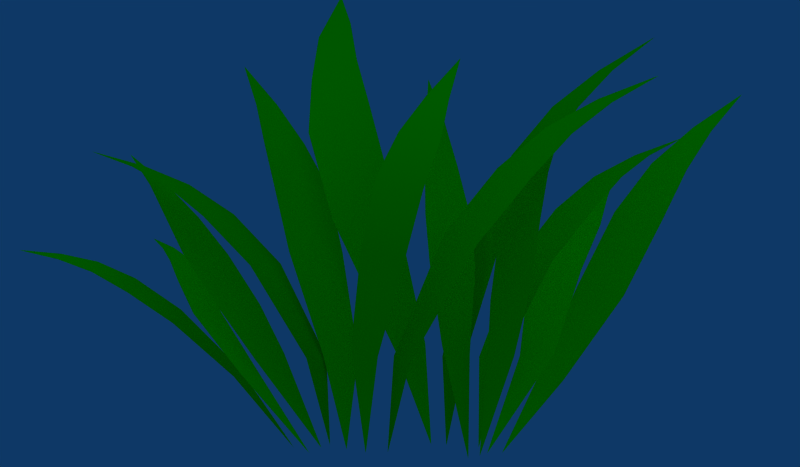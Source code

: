 # Source: grass.blend  (saved by Blender 2.49.2; exported with 4.5.12 LTS)
import bpy
from mathutils import Matrix  # noqa: F401  (used for matrix-valued properties, if any)

bpy.ops.wm.read_factory_settings(use_empty=True)
scene = bpy.context.scene
scene.name = 'Scene'

# ---- collections
col_collection_1 = bpy.data.collections.new('Collection 1'); scene.collection.children.link(col_collection_1)
col_collection_1.hide_render = True
col_collection_1.hide_viewport = True
col_collection_2 = bpy.data.collections.new('Collection 2'); scene.collection.children.link(col_collection_2)
col_collection_3 = bpy.data.collections.new('Collection 3'); scene.collection.children.link(col_collection_3)
col_collection_3.hide_render = True
col_collection_3.hide_viewport = True
col_collection_4 = bpy.data.collections.new('Collection 4'); scene.collection.children.link(col_collection_4)
col_collection_4.hide_render = True
col_collection_4.hide_viewport = True
col_collection_5 = bpy.data.collections.new('Collection 5'); scene.collection.children.link(col_collection_5)
col_collection_5.hide_render = True
col_collection_5.hide_viewport = True
col_collection_11 = bpy.data.collections.new('Collection 11'); scene.collection.children.link(col_collection_11)
col_collection_11.hide_render = True
col_collection_11.hide_viewport = True

# ---- materials (node trees are filled in below, after node groups)
mat_material = bpy.data.materials.new('Material')
mat_material.alpha_threshold = 0.0
mat_material.diffuse_color = (0.0, 0.5796, 0.0, 1.0)
mat_material.roughness = 0.5
mat_material.line_color = (0.0, 0.0, 0.0, 1.0)
mat_roots = bpy.data.materials.new('roots')
mat_roots.alpha_threshold = 0.0
mat_roots.diffuse_color = (0.2939, 0.2712, 0.0, 1.0)
mat_roots.roughness = 0.5
mat_roots.specular_intensity = 0.1241
mat_roots.line_color = (0.0, 0.0, 0.0, 1.0)

# ---- node groups
ng_auto_smooth = bpy.data.node_groups.new('Auto Smooth', 'GeometryNodeTree')
_s = ng_auto_smooth.interface.new_socket(name='Geometry', in_out='OUTPUT', socket_type='NodeSocketGeometry')
_s = ng_auto_smooth.interface.new_socket(name='Geometry', in_out='INPUT', socket_type='NodeSocketGeometry')
_s = ng_auto_smooth.interface.new_socket(name='Angle', in_out='INPUT', socket_type='NodeSocketFloat')
_s.subtype = 'ANGLE'
_s.min_value = 0.0
_s.max_value = 3.142
ng_auto_smooth.is_modifier = True
_N = ng_auto_smooth.nodes; _L = ng_auto_smooth.links
n0 = _N.new('NodeGroupOutput'); n0.name = 'Group Output'; n0.location = (480, -100)
n1 = _N.new('NodeGroupInput'); n1.name = 'Group Input'; n1.location = (-420, -300)
n2 = _N.new('NodeGroupInput'); n2.name = 'Group Input.001'; n2.location = (-60, -100)
n3 = _N.new('GeometryNodeSetShadeSmooth'); n3.name = 'Set Shade Smooth'; n3.location = (120, -100)
n3.domain = 'EDGE'
n4 = _N.new('GeometryNodeSetShadeSmooth'); n4.name = 'Set Shade Smooth.001'; n4.location = (300, -100)
n5 = _N.new('GeometryNodeInputMeshEdgeAngle'); n5.name = 'Edge Angle'; n5.location = (-420, -220)
n6 = _N.new('GeometryNodeInputEdgeSmooth'); n6.name = 'Is Edge Smooth'; n6.location = (-60, -160)
n7 = _N.new('GeometryNodeInputShadeSmooth'); n7.name = 'Is Face Smooth'; n7.location = (-240, -340)
n8 = _N.new('FunctionNodeBooleanMath'); n8.name = 'Boolean Math'; n8.location = (-60, -220)
n9 = _N.new('FunctionNodeCompare'); n9.name = 'Compare'; n9.location = (-240, -180)
n9.operation = 'LESS_EQUAL'
_L.new(n5.outputs[0], n9.inputs[0])
_L.new(n4.outputs[0], n0.inputs[0])
_L.new(n1.outputs[1], n9.inputs[1])
_L.new(n9.outputs[0], n8.inputs[0])
_L.new(n7.outputs[0], n8.inputs[1])
_L.new(n2.outputs[0], n3.inputs[0])
_L.new(n6.outputs[0], n3.inputs[1])
_L.new(n3.outputs[0], n4.inputs[0])
_L.new(n8.outputs[0], n3.inputs[2])
n0.is_active_output = True

# ---- material node trees

# ---- world
world_world = bpy.data.worlds.new('World'); scene.world = world_world
world_world.color = (0.05656, 0.2208, 0.4)
world_world.use_sun_shadow = False
world_world.sun_shadow_jitter_overblur = 0.0
world_world.cycles.sampling_method = 'MANUAL'
world_world.cycles.sample_map_resolution = 256

# ---- cameras
cam_camera = bpy.data.cameras.new('Camera')
cam_camera.type = 'ORTHO'
cam_camera.passepartout_alpha = 0.2
cam_camera.clip_end = 100.0
cam_camera.lens = 35.0
cam_camera.ortho_scale = 3.9
cam_camera.show_passepartout = False
cam_camera.show_safe_areas = True
cam_camera.dof.focus_distance = 0.0
cam_camera.dof.aperture_fstop = 128.0
cam_camera_001 = bpy.data.cameras.new('Camera.001')
cam_camera_001.type = 'ORTHO'
cam_camera_001.passepartout_alpha = 0.2
cam_camera_001.clip_end = 100.0
cam_camera_001.lens = 35.0
cam_camera_001.ortho_scale = 2.0
cam_camera_001.show_passepartout = False
cam_camera_001.show_safe_areas = True
cam_camera_001.dof.focus_distance = 0.0
cam_camera_001.dof.aperture_fstop = 128.0

# ---- lights
light_spot_001 = bpy.data.lights.new('Spot.001', 'POINT')
light_spot_001.transmission_factor = 0.0
light_spot_001.cutoff_distance = 30.0
light_spot_001.use_shadow = False
light_spot_001.energy = 40.59
light_spot_001.shadow_buffer_clip_start = 1.001
light_spot_001.shadow_soft_size = 1.0
light_spot_001.shadow_maximum_resolution = 0.006
light_spot_001.use_absolute_resolution = True
light_spot_001.cycles.use_multiple_importance_sampling = False
light_spot = bpy.data.lights.new('Spot', 'SUN')
light_spot.transmission_factor = 0.0
light_spot.cutoff_distance = 30.0
light_spot.use_shadow = False
light_spot.angle = 1.571
light_spot.energy = 1.238
light_spot.shadow_buffer_clip_start = 1.001
light_spot.shadow_soft_size = 1.0
light_spot.shadow_cascade_max_distance = 1000.0
light_spot.cycles.use_multiple_importance_sampling = False

# ---- meshes
me_cube_001 = bpy.data.meshes.new('Cube.001')
me_cube_001.from_pydata([(-0.4823, -0.2005, -0.5696), (-0.1919, -0.2549, -0.5696), (-0.4625, 0.01184, 0.1509), (-0.1336, -0.04974, 0.1509), (-0.4164, 0.2711, 0.5732), (-0.08274, 0.2086, 0.5732), (-0.3209, 0.5386, 0.7905), (-0.07501, 0.4926, 0.7905), (-0.2317, 0.8137, 0.9514), (-0.05868, 0.7814, 0.9514), (-0.0823, 1.133, 1.073), (1.066, -0.7929, 0.9043), (0.8014, -0.799, 0.726), (0.794, -0.7119, 0.7631), (0.583, -0.792, 0.5375), (0.5689, -0.6258, 0.6083), (0.3809, -0.7531, 0.2958), (0.3618, -0.5276, 0.3919), (0.1553, -0.626, -0.04326), (0.1364, -0.4037, 0.05138), (-0.0119, -0.4169, -0.6237), (-0.02435, -0.2706, -0.5614), (-0.4796, -0.334, -0.566), (-0.4565, -0.5613, -0.5715), (-0.3131, -0.2351, 0.0516), (-0.2406, -0.6129, 0.0516), (-0.09197, -0.1898, 0.4137), (-0.01834, -0.5731, 0.4137), (0.1166, -0.1848, 0.6515), (0.1709, -0.4673, 0.6515), (0.3462, -0.1989, 0.828), (0.3746, -0.3471, 0.828), (0.6232, -0.2111, 0.99), (-0.8395, 0.5954, 0.7209), (-0.7085, 0.4024, 0.5875), (-0.8277, 0.3674, 0.5875), (-0.5939, 0.2448, 0.4422), (-0.8212, 0.1781, 0.4422), (-0.4923, 0.09803, 0.2464), (-0.8007, 0.007521, 0.2464), (-0.4422, -0.08098, -0.05178), (-0.7462, -0.1702, -0.05178), (-0.4519, -0.2401, -0.5604), (-0.652, -0.2988, -0.5604), (0.02199, -0.7666, -0.5671), (0.0001495, -0.9741, -0.5667), (0.2782, -0.7383, -0.1006), (0.2451, -1.053, -0.09998), (0.5207, -0.7611, 0.1527), (0.4871, -1.081, 0.1533), (0.7229, -0.8106, 0.3093), (0.6981, -1.046, 0.3097), (0.9264, -0.8791, 0.4136), (0.9134, -1.003, 0.4139), (1.164, -0.9572, 0.4983), (0.8856, 0.01294, 0.8607), (0.7712, -0.1998, 0.6458), (0.6704, -0.1364, 0.6772), (0.6765, -0.3673, 0.4257), (0.4845, -0.2464, 0.4856), (0.576, -0.4995, 0.152), (0.3153, -0.3355, 0.2333), (0.4009, -0.5846, -0.2289), (0.1439, -0.4229, -0.1488), (0.1467, -0.5136, -0.5898), (0.02069, -0.4446, -0.5872), (-0.4736, 0.7373, 0.8466), (-0.4239, 0.5512, 0.6591), (-0.5475, 0.5638, 0.6611), (-0.3759, 0.406, 0.4703), (-0.6115, 0.4301, 0.4741), (-0.3483, 0.2563, 0.2532), (-0.6679, 0.2889, 0.2584), (-0.3838, 0.1123, -0.06024), (-0.6989, 0.1445, -0.05517), (-0.4981, -0.04179, -0.57), (-0.7056, -0.02058, -0.5667), (-1.228, 1.005, 0.4334), (-1.07, 0.7999, 0.363), (-1.185, 0.7547, 0.3602), (-0.9286, 0.6247, 0.2711), (-1.149, 0.5385, 0.2657), (-0.7953, 0.4471, 0.1266), (-1.095, 0.3301, 0.1192), (-0.699, 0.2098, -0.1139), (-0.9939, 0.09444, -0.1213), (-0.6393, -0.06248, -0.5682), (-0.8335, -0.1384, -0.5731), (0.3307, 0.2964, 0.7829), (0.2617, 0.09813, 0.5769), (0.1789, 0.153, 0.5769), (0.1921, -0.06206, 0.3621), (-0.005286, -0.02041, 0.3597), (0.116, -0.2554, 0.09431), (-0.1378, -0.1764, 0.09193), (0.03239, -0.3784, -0.1442), (-0.2184, -0.3015, -0.1466), (-0.1093, -0.5175, -0.5535), (-0.2279, -0.4432, -0.5562), (0.2004, -0.9529, -0.6413), (0.3308, -1.012, -0.638), (0.4089, -0.911, -0.2647), (0.607, -1.0, -0.2597), (0.4762, -0.7486, -0.09981), (0.6771, -0.8392, -0.09471), (0.5522, -0.6219, 0.0006748), (0.7002, -0.6886, 0.004433), (0.6407, -0.5004, 0.06551), (0.7184, -0.5354, 0.06748), (0.7429, -0.3591, 0.1157), (1.101, -0.5782, 0.356), (0.9221, -0.7247, 0.2909), (0.8797, -0.6223, 0.2855), (0.7704, -0.8554, 0.2069), (0.6895, -0.6601, 0.1967), (0.6176, -0.98, 0.07574), (0.5078, -0.715, 0.06189), (0.413, -1.074, -0.1431), (0.3047, -0.8127, -0.1568), (0.1426, -1.105, -0.5469), (0.07132, -0.9332, -0.5559), (-0.6831, 0.8039, -0.08712), (-0.7681, 0.4216, -0.09193), (-0.4976, 0.854, 0.239), (-0.5013, 0.3945, 0.3359), (-0.1986, 0.7315, 0.5466), (-0.2476, 0.4331, 0.5567), (0.04354, 0.6362, 0.7057), (0.01782, 0.4797, 0.711), (0.331, 0.5252, 0.8441), (-1.195, -0.07581, -0.595), (-1.091, -0.2554, -0.5854), (-1.184, 0.09691, -0.2703), (-1.117, -0.1694, -0.3172), (-1.09, 0.1741, 0.05399), (-1.039, -0.07981, -0.01322), (-0.9705, 0.2237, 0.2841), (-0.9622, 0.04253, 0.2091), (-0.8492, 0.2614, 0.4862), (-0.8717, 0.1516, 0.4152), (-0.69, 0.3145, 0.6907), (1.404, -1.035, 0.1533), (1.209, -1.077, 0.09916), (1.216, -0.982, 0.09695), (1.041, -1.118, 0.02842), (1.053, -0.936, 0.02421), (0.873, -1.152, -0.0828), (0.8903, -0.9053, -0.08852), (0.6762, -1.141, -0.2679), (0.6933, -0.8975, -0.2736), (0.4496, -1.077, -0.5784), (0.4608, -0.917, -0.5821), (-1.332, 1.098, 0.1457), (-1.214, 0.8928, 0.05366), (-1.28, 0.8465, 0.01113), (-1.1, 0.7242, -0.05159), (-1.259, 0.6655, -0.1209), (-0.9942, 0.5416, -0.1856), (-1.221, 0.4712, -0.2717), (-0.9847, 0.3936, -0.3423), (-1.196, 0.314, -0.4135), (-0.953, 0.2433, -0.5908), (-1.125, 0.2206, -0.5765), (-0.6793, 0.471, -0.4845), (-0.7093, 0.7016, -0.5267), (-0.3732, 0.4024, -0.544), (-0.3371, -0.2277, -1.053), (-0.03641, -0.2861, -0.9679), (-0.468, -0.4477, -0.9671), (-0.538, -0.2816, -1.07), (-0.1343, -0.7443, -0.9909), (-0.003302, -0.4897, -0.9916), (-0.6018, -0.03118, -0.9667), (-0.6929, -0.2204, -0.9508), (-0.1686, -0.4804, -0.9532), (0.07998, -0.8213, -1.006), (-0.1157, -0.8261, -1.018), (0.2528, -0.8215, -0.984), (-0.7463, 0.06413, -1.035), (-0.451, 0.4285, -0.9767), (-0.9297, -0.2682, -1.054)], [], [(2, 0, 1, 3), (3, 5, 4, 2), (5, 7, 6, 4), (7, 9, 8, 6), (9, 10, 8), (12, 11, 13), (14, 12, 13, 15), (16, 14, 15, 17), (18, 16, 17, 19), (20, 18, 19, 21), (23, 25, 24, 22), (25, 27, 26, 24), (27, 29, 28, 26), (29, 31, 30, 28), (31, 32, 30), (34, 33, 35), (36, 34, 35, 37), (38, 36, 37, 39), (40, 38, 39, 41), (42, 40, 41, 43), (45, 47, 46, 44), (47, 49, 48, 46), (49, 51, 50, 48), (51, 53, 52, 50), (53, 54, 52), (56, 55, 57), (58, 56, 57, 59), (60, 58, 59, 61), (62, 60, 61, 63), (64, 62, 63, 65), (67, 66, 68), (69, 67, 68, 70), (71, 69, 70, 72), (73, 71, 72, 74), (75, 73, 74, 76), (78, 77, 79), (80, 78, 79, 81), (82, 80, 81, 83), (84, 82, 83, 85), (86, 84, 85, 87), (89, 88, 90), (91, 89, 90, 92), (93, 91, 92, 94), (95, 93, 94, 96), (97, 95, 96, 98), (100, 102, 101, 99), (102, 104, 103, 101), (104, 106, 105, 103), (106, 108, 107, 105), (108, 109, 107), (111, 110, 112), (113, 111, 112, 114), (115, 113, 114, 116), (117, 115, 116, 118), (119, 117, 118, 120), (163, 122, 121, 164), (122, 124, 123, 121), (124, 126, 125, 123), (126, 128, 127, 125), (128, 129, 127), (131, 133, 132, 130), (133, 135, 134, 132), (135, 137, 136, 134), (137, 139, 138, 136), (139, 140, 138), (142, 141, 143), (144, 142, 143, 145), (146, 144, 145, 147), (148, 146, 147, 149), (150, 148, 149, 151), (153, 152, 154), (155, 153, 154, 156), (157, 155, 156, 158), (159, 157, 158, 160), (161, 159, 160, 162), (0, 166, 1), (21, 167, 20), (22, 168, 23), (43, 169, 42), (44, 170, 45), (65, 171, 64), (76, 172, 75), (87, 173, 86), (98, 174, 97), (99, 175, 100), (120, 176, 119), (130, 180, 131), (151, 177, 150), (162, 178, 161), (164, 179, 163)])
me_cube_001.polygons.foreach_set('use_smooth', [True] * 90)
_uv = me_cube_001.uv_layers.new(name='UVTex')
_uv.uv.foreach_set('vector', [0.9468, 0.4771, 0.8344, 0.2469, 0.2026, 0.2455, 0.03508, 0.4808, 0.03508, 0.4808, 0.08417, 0.666, 0.9203, 0.6621, 0.9468, 0.4771, 0.08417, 0.666, 0.2331, 0.779, 0.8358, 0.7777, 0.9203, 0.6621, 0.2331, 0.779, 0.374, 0.8838, 0.6901, 0.8839, 0.8358, 0.7777, 0.374, 0.8838, 0.5616, 1.0, 0.6901, 0.8839, 0.374, 0.8838, 0.5616, 1.0, 0.6901, 0.8839, 0.2331, 0.779, 0.374, 0.8838, 0.6901, 0.8839, 0.8358, 0.7777, 0.08417, 0.666, 0.2331, 0.779, 0.8358, 0.7777, 0.9203, 0.6621, 0.03508, 0.4808, 0.08417, 0.666, 0.9203, 0.6621, 0.9468, 0.4771, 0.2026, 0.2455, 0.03508, 0.4808, 0.9468, 0.4771, 0.8344, 0.2469, 0.2026, 0.2455, 0.03508, 0.4808, 0.9468, 0.4771, 0.8344, 0.2469, 0.03508, 0.4808, 0.08417, 0.666, 0.9203, 0.6621, 0.9468, 0.4771, 0.08417, 0.666, 0.2331, 0.779, 0.8358, 0.7777, 0.9203, 0.6621, 0.2331, 0.779, 0.374, 0.8838, 0.6901, 0.8839, 0.8358, 0.7777, 0.374, 0.8838, 0.5616, 1.0, 0.6901, 0.8839, 0.374, 0.8838, 0.5616, 1.0, 0.6901, 0.8839, 0.2331, 0.779, 0.374, 0.8838, 0.6901, 0.8839, 0.8358, 0.7777, 0.08417, 0.666, 0.2331, 0.779, 0.8358, 0.7777, 0.9203, 0.6621, 0.03508, 0.4808, 0.08417, 0.666, 0.9203, 0.6621, 0.9468, 0.4771, 0.2026, 0.2455, 0.03508, 0.4808, 0.9468, 0.4771, 0.8344, 0.2469, 0.2026, 0.2455, 0.03508, 0.4808, 0.9468, 0.4771, 0.8344, 0.2469, 0.03508, 0.4808, 0.08417, 0.666, 0.9203, 0.6621, 0.9468, 0.4771, 0.08417, 0.666, 0.2331, 0.779, 0.8358, 0.7777, 0.9203, 0.6621, 0.2331, 0.779, 0.374, 0.8838, 0.6901, 0.8839, 0.8358, 0.7777, 0.374, 0.8838, 0.5616, 1.0, 0.6901, 0.8839, 0.374, 0.8838, 0.5616, 1.0, 0.6901, 0.8839, 0.2331, 0.779, 0.374, 0.8838, 0.6901, 0.8839, 0.8358, 0.7777, 0.08417, 0.666, 0.2331, 0.779, 0.8358, 0.7777, 0.9203, 0.6621, 0.03508, 0.4808, 0.08417, 0.666, 0.9203, 0.6621, 0.9468, 0.4771, 0.2026, 0.2455, 0.03508, 0.4808, 0.9468, 0.4771, 0.8344, 0.2469, 0.374, 0.8838, 0.5616, 1.0, 0.6901, 0.8839, 0.2331, 0.779, 0.374, 0.8838, 0.6901, 0.8839, 0.8358, 0.7777, 0.08417, 0.666, 0.2331, 0.779, 0.8358, 0.7777, 0.9203, 0.6621, 0.03508, 0.4808, 0.08417, 0.666, 0.9203, 0.6621, 0.9468, 0.4771, 0.2026, 0.2455, 0.03508, 0.4808, 0.9468, 0.4771, 0.8344, 0.2469, 0.374, 0.8838, 0.5616, 1.0, 0.6901, 0.8839, 0.2331, 0.779, 0.374, 0.8838, 0.6901, 0.8839, 0.8358, 0.7777, 0.08417, 0.666, 0.2331, 0.779, 0.8358, 0.7777, 0.9203, 0.6621, 0.03508, 0.4808, 0.08417, 0.666, 0.9203, 0.6621, 0.9468, 0.4771, 0.2026, 0.2455, 0.03508, 0.4808, 0.9468, 0.4771, 0.8344, 0.2469, 0.374, 0.8838, 0.5616, 1.0, 0.6901, 0.8839, 0.2331, 0.779, 0.374, 0.8838, 0.6901, 0.8839, 0.8358, 0.7777, 0.08417, 0.666, 0.2331, 0.779, 0.8358, 0.7777, 0.9203, 0.6621, 0.03508, 0.4808, 0.08417, 0.666, 0.9203, 0.6621, 0.9468, 0.4771, 0.2026, 0.2455, 0.03508, 0.4808, 0.9468, 0.4771, 0.8344, 0.2469, 0.2026, 0.2455, 0.03508, 0.4808, 0.9468, 0.4771, 0.8344, 0.2469, 0.03508, 0.4808, 0.08417, 0.666, 0.9203, 0.6621, 0.9468, 0.4771, 0.08417, 0.666, 0.2331, 0.779, 0.8358, 0.7777, 0.9203, 0.6621, 0.2331, 0.779, 0.374, 0.8838, 0.6901, 0.8839, 0.8358, 0.7777, 0.374, 0.8838, 0.5616, 1.0, 0.6901, 0.8839, 0.374, 0.8838, 0.5616, 1.0, 0.6901, 0.8839, 0.2331, 0.779, 0.374, 0.8838, 0.6901, 0.8839, 0.8358, 0.7777, 0.08417, 0.666, 0.2331, 0.779, 0.8358, 0.7777, 0.9203, 0.6621, 0.03508, 0.4808, 0.08417, 0.666, 0.9203, 0.6621, 0.9468, 0.4771, 0.2026, 0.2455, 0.03508, 0.4808, 0.9468, 0.4771, 0.8344, 0.2469, 0.2026, 0.2455, 0.03508, 0.4808, 0.9468, 0.4771, 0.8344, 0.2469, 0.03508, 0.4808, 0.08417, 0.666, 0.9203, 0.6621, 0.9468, 0.4771, 0.08417, 0.666, 0.2331, 0.779, 0.8358, 0.7777, 0.9203, 0.6621, 0.2331, 0.779, 0.374, 0.8838, 0.6901, 0.8839, 0.8358, 0.7777, 0.374, 0.8838, 0.5616, 1.0, 0.6901, 0.8839, 0.2026, 0.2455, 0.03508, 0.4808, 0.9468, 0.4771, 0.8344, 0.2469, 0.03508, 0.4808, 0.08417, 0.666, 0.9203, 0.6621, 0.9468, 0.4771, 0.08417, 0.666, 0.2331, 0.779, 0.8358, 0.7777, 0.9203, 0.6621, 0.2331, 0.779, 0.374, 0.8838, 0.6901, 0.8839, 0.8358, 0.7777, 0.374, 0.8838, 0.5616, 1.0, 0.6901, 0.8839, 0.374, 0.8838, 0.5616, 1.0, 0.6901, 0.8839, 0.2331, 0.779, 0.374, 0.8838, 0.6901, 0.8839, 0.8358, 0.7777, 0.08417, 0.666, 0.2331, 0.779, 0.8358, 0.7777, 0.9203, 0.6621, 0.03508, 0.4808, 0.08417, 0.666, 0.9203, 0.6621, 0.9468, 0.4771, 0.2026, 0.2455, 0.03508, 0.4808, 0.9468, 0.4771, 0.8344, 0.2469, 0.374, 0.8838, 0.5616, 1.0, 0.6901, 0.8839, 0.2331, 0.779, 0.374, 0.8838, 0.6901, 0.8839, 0.8358, 0.7777, 0.08417, 0.666, 0.2331, 0.779, 0.8358, 0.7777, 0.9203, 0.6621, 0.03508, 0.4808, 0.08417, 0.666, 0.9203, 0.6621, 0.9468, 0.4771, 0.2026, 0.2455, 0.03508, 0.4808, 0.9468, 0.4771, 0.8344, 0.2469, 0.8344, 0.2469, 0.5433, 0.01027, 0.2026, 0.2455, 0.8344, 0.2469, 0.5433, 0.01027, 0.2026, 0.2455, 0.8344, 0.2469, 0.5433, 0.01027, 0.2026, 0.2455, 0.8344, 0.2469, 0.5433, 0.01027, 0.2026, 0.2455, 0.8344, 0.2469, 0.5433, 0.01027, 0.2026, 0.2455, 0.8344, 0.2469, 0.5433, 0.01027, 0.2026, 0.2455, 0.8344, 0.2469, 0.5433, 0.01027, 0.2026, 0.2455, 0.8344, 0.2469, 0.5433, 0.01027, 0.2026, 0.2455, 0.8344, 0.2469, 0.5433, 0.01027, 0.2026, 0.2455, 0.8344, 0.2469, 0.5433, 0.01027, 0.2026, 0.2455, 0.8344, 0.2469, 0.5433, 0.01027, 0.2026, 0.2455, 0.8344, 0.2469, 0.5433, 0.01027, 0.2026, 0.2455, 0.8344, 0.2469, 0.5433, 0.01027, 0.2026, 0.2455, 0.8344, 0.2469, 0.5433, 0.01027, 0.2026, 0.2455, 0.8344, 0.2469, 0.5433, 0.01027, 0.2026, 0.2455])
me_cube_001.materials.append(mat_material)
me_cube_001.materials.append(mat_roots)
me_cube_001.use_remesh_preserve_volume = False
me_cube_001.use_remesh_preserve_attributes = False
me_cube_001.use_mirror_vertex_groups = False
me_cube_001.update()
me_cube = bpy.data.meshes.new('Cube')
me_cube.from_pydata([(-0.3139, -0.2657, -0.5605), (-0.2674, -0.4181, -0.5041), (-0.4355, 0.07818, 0.1025), (-0.2775, -0.1857, 0.2343), (-0.3686, 0.3324, 0.5251), (-0.2083, 0.06471, 0.6588), (-0.1949, 0.5088, 0.7833), (-0.07677, 0.3115, 0.8818), (-0.0001412, 0.6808, 0.9882), (0.08296, 0.542, 1.058), (0.2767, 0.8338, 1.186), (1.061, -0.5929, 0.99), (0.7775, -0.6065, 0.828), (0.8168, -0.4608, 0.828), (0.5417, -0.6254, 0.6515), (0.6165, -0.3477, 0.6515), (0.3253, -0.6377, 0.4137), (0.4268, -0.2608, 0.4137), (0.108, -0.5763, 0.0516), (0.2081, -0.2048, 0.0516), (-0.05069, -0.4655, -0.566), (0.01519, -0.2209, -0.566), (-0.4273, -0.3702, -0.5631), (-0.5073, -0.5824, -0.5919), (-0.1707, -0.4433, 0.02664), (-0.272, -0.8117, -0.0178), (0.08446, -0.5497, 0.3516), (-0.01832, -0.9235, 0.3066), (0.2976, -0.6686, 0.5529), (0.2219, -0.9441, 0.5197), (0.5147, -0.8044, 0.6889), (0.475, -0.9489, 0.6715), (0.7735, -0.9563, 0.8032), (-0.007556, -0.3795, 0.8865), (-0.1613, -0.4722, 0.6865), (-0.2027, -0.3573, 0.7093), (-0.279, -0.5458, 0.487), (-0.3578, -0.3267, 0.5305), (-0.408, -0.5664, 0.2517), (-0.4835, -0.2963, 0.3044), (-0.5098, -0.5464, -0.08989), (-0.5718, -0.2911, -0.04447), (-0.5628, -0.4054, -0.566), (-0.5959, -0.2439, -0.5277), (-0.1164, -0.6466, -0.5671), (-0.1382, -0.8541, -0.5667), (0.1399, -0.6183, -0.1006), (0.1067, -0.9334, -0.09998), (0.3824, -0.6411, 0.1527), (0.3487, -0.9607, 0.1533), (0.5846, -0.6906, 0.3093), (0.5598, -0.9262, 0.3097), (0.788, -0.7592, 0.4136), (0.775, -0.8827, 0.4139), (1.026, -0.8372, 0.4983), (1.441, -0.8037, 0.7106), (1.181, -0.8778, 0.5333), (1.169, -0.7565, 0.55), (0.9675, -0.9396, 0.3436), (0.9437, -0.7083, 0.3754), (0.7706, -0.9821, 0.09469), (0.7383, -0.6682, 0.1379), (0.5494, -0.9523, -0.2703), (0.5175, -0.6429, -0.2277), (0.357, -0.7253, -0.6822), (0.2697, -0.622, -0.6895), (-0.4495, 0.7164, 0.8466), (-0.3998, 0.5303, 0.6591), (-0.5233, 0.5429, 0.6611), (-0.3518, 0.385, 0.4703), (-0.5873, 0.4091, 0.4741), (-0.3241, 0.2353, 0.2532), (-0.6438, 0.268, 0.2584), (-0.3596, 0.09136, -0.06024), (-0.6748, 0.1236, -0.05517), (-0.449, -0.1276, -0.5597), (-0.6566, -0.1063, -0.5563), (-1.204, 0.9842, 0.4334), (-1.046, 0.779, 0.363), (-1.161, 0.7337, 0.3602), (-0.9045, 0.6038, 0.2711), (-1.125, 0.5176, 0.2657), (-0.7711, 0.4262, 0.1266), (-1.07, 0.3092, 0.1192), (-0.6748, 0.1889, -0.1139), (-0.9698, 0.0735, -0.1213), (-0.6152, -0.08342, -0.5682), (-0.8094, -0.1594, -0.5731), (0.3549, 0.2754, 0.7829), (0.2859, 0.0772, 0.5769), (0.1809, 0.09094, 0.6058), (0.1768, -0.146, 0.3597), (-0.01418, -0.1248, 0.3975), (0.1007, -0.3393, 0.09193), (-0.1467, -0.2808, 0.1297), (0.01711, -0.4623, -0.1466), (-0.2273, -0.4058, -0.1088), (-0.08521, -0.5384, -0.5535), (-0.2415, -0.5149, -0.5127), (-0.9059, 0.08048, -0.6497), (-1.01, 0.09549, -0.6531), (-0.9208, 0.3473, -0.351), (-1.079, 0.3701, -0.3563), (-0.87, 0.5173, -0.191), (-1.031, 0.5404, -0.1963), (-0.8441, 0.6612, -0.09542), (-0.9624, 0.6782, -0.09935), (-0.8286, 0.8065, -0.03602), (-0.8906, 0.8154, -0.03808), (-0.8107, 0.9747, 0.008021), (0.9625, -0.4582, 0.356), (0.7837, -0.6047, 0.2909), (0.7413, -0.5023, 0.2855), (0.632, -0.7354, 0.2069), (0.5511, -0.5402, 0.1967), (0.4792, -0.86, 0.07574), (0.3694, -0.595, 0.06189), (0.2746, -0.9539, -0.1431), (0.1664, -0.6927, -0.1568), (0.04313, -1.019, -0.5542), (-0.02813, -0.8469, -0.5632), (-0.2174, -0.8231, -0.5968), (-0.2227, -1.028, -0.5626), (-0.1088, -0.7218, -0.2911), (-0.1176, -1.031, -0.2245), (-0.003954, -0.6661, 0.03454), (-0.01288, -0.9802, 0.1021), (0.1433, -0.6491, 0.271), (0.1279, -0.8773, 0.3326), (0.287, -0.6562, 0.4615), (0.2789, -0.7759, 0.4938), (0.4706, -0.6723, 0.6511), (-1.528, 1.146, -0.04774), (-1.437, 0.9664, -0.09185), (-1.366, 1.025, -0.06589), (-1.353, 0.8109, -0.1538), (-1.218, 0.923, -0.1043), (-1.253, 0.6633, -0.2523), (-1.069, 0.8154, -0.1851), (-1.078, 0.5231, -0.4041), (-0.8976, 0.6731, -0.3379), (-0.8077, 0.3852, -0.6624), (-0.6888, 0.4839, -0.6188), (-0.9708, 0.9637, 0.4175), (-0.8967, 0.773, 0.2679), (-1.014, 0.7674, 0.2699), (-0.8301, 0.6195, 0.1114), (-1.053, 0.6088, 0.1151), (-0.7816, 0.4551, -0.0705), (-1.084, 0.4404, -0.06543), (-0.7595, 0.2451, -0.3122), (-1.058, 0.2307, -0.3072), (-0.7564, 0.06862, -0.5503), (-0.9449, 0.06325, -0.5825), (-0.2179, -0.4051, -0.9943), (-0.04543, -0.3193, -0.9981), (-0.5201, -0.4306, -1.033), (-0.5744, -0.3291, -1.035), (-0.1751, -0.7091, -1.009), (0.139, -0.5226, -1.035), (-0.5461, -0.1541, -1.017), (-0.6621, -0.165, -0.9961), (-0.1182, -0.566, -1.062), (-0.7409, -0.1004, -1.036), (-0.2976, -0.8585, -1.05), (-0.5345, 0.2491, -1.012), (-0.6606, -0.09907, -1.011), (-0.1759, -0.7741, -1.037)], [], [(2, 0, 1, 3), (3, 5, 4, 2), (5, 7, 6, 4), (7, 9, 8, 6), (9, 10, 8), (12, 11, 13), (14, 12, 13, 15), (16, 14, 15, 17), (18, 16, 17, 19), (20, 18, 19, 21), (23, 25, 24, 22), (25, 27, 26, 24), (27, 29, 28, 26), (29, 31, 30, 28), (31, 32, 30), (34, 33, 35), (36, 34, 35, 37), (38, 36, 37, 39), (40, 38, 39, 41), (42, 40, 41, 43), (45, 47, 46, 44), (47, 49, 48, 46), (49, 51, 50, 48), (51, 53, 52, 50), (53, 54, 52), (56, 55, 57), (58, 56, 57, 59), (60, 58, 59, 61), (62, 60, 61, 63), (64, 62, 63, 65), (67, 66, 68), (69, 67, 68, 70), (71, 69, 70, 72), (73, 71, 72, 74), (75, 73, 74, 76), (78, 77, 79), (80, 78, 79, 81), (82, 80, 81, 83), (84, 82, 83, 85), (86, 84, 85, 87), (89, 88, 90), (91, 89, 90, 92), (93, 91, 92, 94), (95, 93, 94, 96), (97, 95, 96, 98), (100, 99, 101, 102), (102, 101, 103, 104), (104, 103, 105, 106), (106, 105, 107, 108), (108, 107, 109), (111, 110, 112), (113, 111, 112, 114), (115, 113, 114, 116), (117, 115, 116, 118), (119, 117, 118, 120), (122, 124, 123, 121), (124, 126, 125, 123), (126, 128, 127, 125), (128, 130, 129, 127), (130, 131, 129), (133, 134, 132), (135, 136, 134, 133), (137, 138, 136, 135), (139, 140, 138, 137), (141, 142, 140, 139), (144, 143, 145), (146, 144, 145, 147), (148, 146, 147, 149), (150, 148, 149, 151), (152, 150, 151, 153), (0, 154, 1), (21, 155, 20), (22, 156, 23), (43, 157, 42), (44, 158, 45), (65, 159, 64), (76, 160, 75), (87, 161, 86), (98, 162, 97), (99, 100, 163), (121, 164, 122), (142, 141, 165), (153, 166, 152), (120, 167, 119)])
me_cube.polygons.foreach_set('use_smooth', [True] * 84)
_uv = me_cube.uv_layers.new(name='UVTex')
_uv.uv.foreach_set('vector', [0.1307, 0.4468, 0.2918, 0.2459, 0.7475, 0.2482, 0.9163, 0.4441, 0.9163, 0.4441, 0.9215, 0.6235, 0.1298, 0.6269, 0.1307, 0.4468, 0.9215, 0.6235, 0.7653, 0.7689, 0.2084, 0.7652, 0.1298, 0.6269, 0.7653, 0.7689, 0.6049, 0.8741, 0.3234, 0.8765, 0.2084, 0.7652, 0.6049, 0.8741, 0.4464, 0.9974, 0.3234, 0.8765, 0.6049, 0.8741, 0.4464, 0.9974, 0.3234, 0.8765, 0.7653, 0.7689, 0.6049, 0.8741, 0.3234, 0.8765, 0.2084, 0.7652, 0.9215, 0.6235, 0.7653, 0.7689, 0.2084, 0.7652, 0.1298, 0.6269, 0.9163, 0.4441, 0.9215, 0.6235, 0.1298, 0.6269, 0.1307, 0.4468, 0.7475, 0.2482, 0.9163, 0.4441, 0.1307, 0.4468, 0.2918, 0.2459, 0.7475, 0.2482, 0.9163, 0.4441, 0.1307, 0.4468, 0.2918, 0.2459, 0.9163, 0.4441, 0.9215, 0.6235, 0.1298, 0.6269, 0.1307, 0.4468, 0.9215, 0.6235, 0.7653, 0.7689, 0.2084, 0.7652, 0.1298, 0.6269, 0.7653, 0.7689, 0.6049, 0.8741, 0.3234, 0.8765, 0.2084, 0.7652, 0.6049, 0.8741, 0.4464, 0.9974, 0.3234, 0.8765, 0.6049, 0.8741, 0.4464, 0.9974, 0.3234, 0.8765, 0.7653, 0.7689, 0.6049, 0.8741, 0.3234, 0.8765, 0.2084, 0.7652, 0.9215, 0.6235, 0.7653, 0.7689, 0.2084, 0.7652, 0.1298, 0.6269, 0.9163, 0.4441, 0.9215, 0.6235, 0.1298, 0.6269, 0.1307, 0.4468, 0.7475, 0.2482, 0.9163, 0.4441, 0.1307, 0.4468, 0.2918, 0.2459, 0.7475, 0.2482, 0.9163, 0.4441, 0.1307, 0.4468, 0.2918, 0.2459, 0.9163, 0.4441, 0.9215, 0.6235, 0.1298, 0.6269, 0.1307, 0.4468, 0.9215, 0.6235, 0.7653, 0.7689, 0.2084, 0.7652, 0.1298, 0.6269, 0.7653, 0.7689, 0.6049, 0.8741, 0.3234, 0.8765, 0.2084, 0.7652, 0.6049, 0.8741, 0.4464, 0.9974, 0.3234, 0.8765, 0.6049, 0.8741, 0.4464, 0.9974, 0.3234, 0.8765, 0.7653, 0.7689, 0.6049, 0.8741, 0.3234, 0.8765, 0.2084, 0.7652, 0.9215, 0.6235, 0.7653, 0.7689, 0.2084, 0.7652, 0.1298, 0.6269, 0.9163, 0.4441, 0.9215, 0.6235, 0.1298, 0.6269, 0.1307, 0.4468, 0.7475, 0.2482, 0.9163, 0.4441, 0.1307, 0.4468, 0.2918, 0.2459, 0.6049, 0.8741, 0.4464, 0.9974, 0.3234, 0.8765, 0.7653, 0.7689, 0.6049, 0.8741, 0.3234, 0.8765, 0.2084, 0.7652, 0.9215, 0.6235, 0.7653, 0.7689, 0.2084, 0.7652, 0.1298, 0.6269, 0.9163, 0.4441, 0.9215, 0.6235, 0.1298, 0.6269, 0.1307, 0.4468, 0.7475, 0.2482, 0.9163, 0.4441, 0.1307, 0.4468, 0.2918, 0.2459, 0.6049, 0.8741, 0.4464, 0.9974, 0.3234, 0.8765, 0.7653, 0.7689, 0.6049, 0.8741, 0.3234, 0.8765, 0.2084, 0.7652, 0.9215, 0.6235, 0.7653, 0.7689, 0.2084, 0.7652, 0.1298, 0.6269, 0.9163, 0.4441, 0.9215, 0.6235, 0.1298, 0.6269, 0.1307, 0.4468, 0.7475, 0.2482, 0.9163, 0.4441, 0.1307, 0.4468, 0.2918, 0.2459, 0.6049, 0.8741, 0.4464, 0.9974, 0.3234, 0.8765, 0.7653, 0.7689, 0.6049, 0.8741, 0.3234, 0.8765, 0.2084, 0.7652, 0.9215, 0.6235, 0.7653, 0.7689, 0.2084, 0.7652, 0.1298, 0.6269, 0.9163, 0.4441, 0.9215, 0.6235, 0.1298, 0.6269, 0.1307, 0.4468, 0.7475, 0.2482, 0.9163, 0.4441, 0.1307, 0.4468, 0.2918, 0.2459, 0.2918, 0.2459, 0.7475, 0.2482, 0.9163, 0.4441, 0.1307, 0.4468, 0.1307, 0.4468, 0.9163, 0.4441, 0.9215, 0.6235, 0.1298, 0.6269, 0.1298, 0.6269, 0.9215, 0.6235, 0.7653, 0.7689, 0.2084, 0.7652, 0.2084, 0.7652, 0.7653, 0.7689, 0.6049, 0.8741, 0.3234, 0.8765, 0.3234, 0.8765, 0.6049, 0.8741, 0.4464, 0.9974, 0.6049, 0.8741, 0.4464, 0.9974, 0.3234, 0.8765, 0.7653, 0.7689, 0.6049, 0.8741, 0.3234, 0.8765, 0.2084, 0.7652, 0.9215, 0.6235, 0.7653, 0.7689, 0.2084, 0.7652, 0.1298, 0.6269, 0.9163, 0.4441, 0.9215, 0.6235, 0.1298, 0.6269, 0.1307, 0.4468, 0.7475, 0.2482, 0.9163, 0.4441, 0.1307, 0.4468, 0.2918, 0.2459, 0.7475, 0.2482, 0.9163, 0.4441, 0.1307, 0.4468, 0.2918, 0.2459, 0.9163, 0.4441, 0.9215, 0.6235, 0.1298, 0.6269, 0.1307, 0.4468, 0.9215, 0.6235, 0.7653, 0.7689, 0.2084, 0.7652, 0.1298, 0.6269, 0.7653, 0.7689, 0.6049, 0.8741, 0.3234, 0.8765, 0.2084, 0.7652, 0.6049, 0.8741, 0.4464, 0.9974, 0.3234, 0.8765, 0.3234, 0.8765, 0.6049, 0.8741, 0.4464, 0.9974, 0.2084, 0.7652, 0.7653, 0.7689, 0.6049, 0.8741, 0.3234, 0.8765, 0.1298, 0.6269, 0.9215, 0.6235, 0.7653, 0.7689, 0.2084, 0.7652, 0.1307, 0.4468, 0.9163, 0.4441, 0.9215, 0.6235, 0.1298, 0.6269, 0.2918, 0.2459, 0.7475, 0.2482, 0.9163, 0.4441, 0.1307, 0.4468, 0.6049, 0.8741, 0.4464, 0.9974, 0.3234, 0.8765, 0.7653, 0.7689, 0.6049, 0.8741, 0.3234, 0.8765, 0.2084, 0.7652, 0.9215, 0.6235, 0.7653, 0.7689, 0.2084, 0.7652, 0.1298, 0.6269, 0.9163, 0.4441, 0.9215, 0.6235, 0.1298, 0.6269, 0.1307, 0.4468, 0.7475, 0.2482, 0.9163, 0.4441, 0.1307, 0.4468, 0.2918, 0.2459, 0.2918, 0.2459, 0.5218, 0.004096, 0.7475, 0.2482, 0.2918, 0.2459, 0.5218, 0.004096, 0.7475, 0.2482, 0.2918, 0.2459, 0.5218, 0.004096, 0.7475, 0.2482, 0.2918, 0.2459, 0.5218, 0.004096, 0.7475, 0.2482, 0.2918, 0.2459, 0.5218, 0.004096, 0.7475, 0.2482, 0.2918, 0.2459, 0.5218, 0.004096, 0.7475, 0.2482, 0.2918, 0.2459, 0.5218, 0.004096, 0.7475, 0.2482, 0.2918, 0.2459, 0.5218, 0.004096, 0.7475, 0.2482, 0.2918, 0.2459, 0.5218, 0.004096, 0.7475, 0.2482, 0.7475, 0.2482, 0.2918, 0.2459, 0.5218, 0.004096, 0.2918, 0.2459, 0.5218, 0.004096, 0.7475, 0.2482, 0.7475, 0.2482, 0.2918, 0.2459, 0.5218, 0.004096, 0.2918, 0.2459, 0.5218, 0.004096, 0.7475, 0.2482, 0.2918, 0.2459, 0.5218, 0.004096, 0.7475, 0.2482])
me_cube.materials.append(mat_material)
me_cube.materials.append(mat_roots)
me_cube.use_remesh_preserve_volume = False
me_cube.use_remesh_preserve_attributes = False
me_cube.use_mirror_vertex_groups = False
me_cube.update()
me_cube_003 = bpy.data.meshes.new('Cube.003')
me_cube_003.from_pydata([(-0.3359, 0.02504, 0.8146), (-0.3832, -0.1906, 0.6612), (-0.452, -0.09946, 0.6122), (-0.394, -0.3837, 0.4311), (-0.5151, -0.215, 0.3385), (-0.4308, -0.5358, 0.1573), (-0.577, -0.3111, 0.08867), (-0.4849, -0.6251, -0.1288), (-0.6064, -0.4082, -0.1539), (-0.5194, -0.4774, -0.86), (-0.4693, -0.5008, -0.7583), (-0.4832, -0.4873, -0.7265), (-0.4758, -0.4767, -0.637), (-0.4201, -0.4978, -0.6302), (-0.4407, -0.5126, -0.7565), (-0.4177, -0.5229, -0.7153), (-0.4245, -0.5122, -0.8239), (-0.4014, -0.5243, -0.8214), (-0.4115, -0.5126, -0.9044), (-0.3944, -0.5216, -0.9025), (-0.4017, -0.5141, -0.9547), (-0.3927, -0.5188, -0.9537), (-0.3923, -0.5035, -1.032), (-0.4807, -0.395, -0.4667), (-0.445, -0.5076, -0.4956), (-0.3591, -0.5255, -0.8532), (-0.374, -0.5322, -0.873), (-0.3444, -0.5322, -0.9626), (-0.3534, -0.5161, -0.9714), (-0.3366, -0.5361, -1.005)], [], [(2, 0, 1), (3, 4, 2, 1), (5, 6, 4, 3), (7, 8, 6, 5), (24, 23, 8, 7), (10, 11, 9), (14, 12, 11, 10), (13, 12, 14, 15), (15, 14, 16, 17), (17, 16, 18, 19), (19, 18, 20, 21), (21, 20, 22), (12, 13, 24, 23), (15, 17, 26, 25), (25, 26, 28, 27), (27, 28, 29)])
me_cube_003.polygons.foreach_set('use_smooth', [True] * 16)
me_cube_003.polygons.foreach_set('material_index', [0, 0, 0, 0, 0, 1, 1, 1, 1, 1, 1, 1, 1, 1, 1, 1])
me_cube_003.materials.append(mat_material)
me_cube_003.materials.append(mat_roots)
me_cube_003.use_remesh_preserve_volume = False
me_cube_003.use_remesh_preserve_attributes = False
me_cube_003.use_mirror_vertex_groups = False
me_cube_003.update()
me_cube_002 = bpy.data.meshes.new('Cube.002')
me_cube_002.from_pydata([(-0.007556, -0.3795, 0.8865), (-0.1613, -0.4722, 0.6865), (-0.2027, -0.3573, 0.7093), (-0.279, -0.5458, 0.487), (-0.3502, -0.3333, 0.5255), (-0.408, -0.5664, 0.2517), (-0.476, -0.3029, 0.2541), (-0.5098, -0.5464, -0.08989), (-0.5566, -0.3043, -0.04951), (-0.626, -0.3393, -0.9336), (-0.6152, -0.3776, -0.8248), (-0.6092, -0.3539, -0.7967), (-0.5919, -0.3407, -0.7089), (-0.581, -0.3976, -0.6934), (-0.6106, -0.4075, -0.8184), (-0.6056, -0.4257, -0.774), (-0.6053, -0.4318, -0.8831), (-0.6036, -0.4572, -0.8766), (-0.603, -0.4558, -0.961), (-0.6018, -0.4746, -0.9562), (-0.6017, -0.4729, -1.009), (-0.601, -0.4828, -1.007), (-0.5916, -0.4878, -1.086), (-0.5985, -0.2928, -0.5371), (-0.5628, -0.4054, -0.566), (-0.5845, -0.4987, -0.9031), (-0.5989, -0.4926, -0.9234), (-0.5882, -0.532, -1.009), (-0.5794, -0.5177, -1.02), (-0.5896, -0.5473, -1.049)], [], [(2, 0, 1), (3, 4, 2, 1), (5, 6, 4, 3), (7, 8, 6, 5), (24, 23, 8, 7), (10, 11, 9), (14, 12, 11, 10), (13, 12, 14, 15), (15, 14, 16, 17), (17, 16, 18, 19), (19, 18, 20, 21), (21, 20, 22), (12, 13, 24, 23), (15, 17, 26, 25), (25, 26, 28, 27), (27, 28, 29)])
me_cube_002.polygons.foreach_set('use_smooth', [True] * 16)
me_cube_002.polygons.foreach_set('material_index', [0, 0, 0, 0, 0, 1, 1, 1, 1, 1, 1, 1, 1, 1, 1, 1])
me_cube_002.materials.append(mat_material)
me_cube_002.materials.append(mat_roots)
me_cube_002.use_remesh_preserve_volume = False
me_cube_002.use_remesh_preserve_attributes = False
me_cube_002.use_mirror_vertex_groups = False
me_cube_002.update()
me_cube_005 = bpy.data.meshes.new('Cube.005')
me_cube_005.from_pydata([(-0.4823, -0.2005, -0.5696), (-0.1919, -0.2549, -0.5696), (-0.4625, 0.01184, 0.1509), (-0.1336, -0.04974, 0.1509), (-0.4164, 0.2711, 0.5732), (-0.08274, 0.2086, 0.5732), (-0.3209, 0.5386, 0.7905), (-0.07501, 0.4926, 0.7905), (-0.2317, 0.8137, 0.9514), (-0.05868, 0.7814, 0.9514), (-0.0823, 1.133, 1.073), (1.066, -0.7929, 0.9043), (0.8014, -0.799, 0.726), (0.794, -0.7119, 0.7631), (0.583, -0.792, 0.5375), (0.5689, -0.6258, 0.6083), (0.3809, -0.7531, 0.2958), (0.3618, -0.5276, 0.3919), (0.1553, -0.626, -0.04326), (0.1364, -0.4037, 0.05138), (-0.02173, -0.4084, -0.5673), (-0.05387, -0.245, -0.5614), (-0.4796, -0.334, -0.566), (-0.4565, -0.5613, -0.5715), (-0.3131, -0.2351, 0.0516), (-0.2406, -0.6129, 0.0516), (-0.09197, -0.1898, 0.4137), (-0.01834, -0.5731, 0.4137), (0.1166, -0.1848, 0.6515), (0.1709, -0.4673, 0.6515), (0.3462, -0.1989, 0.828), (0.3746, -0.3471, 0.828), (0.6232, -0.2111, 0.99), (-0.8395, 0.5954, 0.7209), (-0.7085, 0.4024, 0.5875), (-0.8277, 0.3674, 0.5875), (-0.5939, 0.2448, 0.4422), (-0.8212, 0.1781, 0.4422), (-0.4923, 0.09803, 0.2464), (-0.8007, 0.007521, 0.2464), (-0.4422, -0.08098, -0.05178), (-0.7462, -0.1702, -0.05178), (-0.4519, -0.2401, -0.5604), (-0.652, -0.2988, -0.5604), (0.02199, -0.7666, -0.5671), (0.0001495, -0.9741, -0.5667), (0.2782, -0.7383, -0.1006), (0.2451, -1.053, -0.09998), (0.5207, -0.7611, 0.1527), (0.4871, -1.081, 0.1533), (0.7229, -0.8106, 0.3093), (0.6981, -1.046, 0.3097), (0.9264, -0.8791, 0.4136), (0.9134, -1.003, 0.4139), (1.164, -0.9572, 0.4983), (0.8856, 0.01294, 0.8607), (0.7712, -0.1998, 0.6458), (0.6704, -0.1364, 0.6772), (0.6765, -0.3673, 0.4257), (0.4845, -0.2464, 0.4856), (0.576, -0.4995, 0.152), (0.3153, -0.3355, 0.2333), (0.4009, -0.5846, -0.2289), (0.1439, -0.4229, -0.1488), (0.1467, -0.5136, -0.5898), (0.02069, -0.4446, -0.5872), (-0.4736, 0.7373, 0.8466), (-0.4239, 0.5512, 0.6591), (-0.5475, 0.5638, 0.6611), (-0.3759, 0.406, 0.4703), (-0.6115, 0.4301, 0.4741), (-0.3483, 0.2563, 0.2532), (-0.6679, 0.2889, 0.2584), (-0.3838, 0.1123, -0.06024), (-0.6989, 0.1445, -0.05517), (-0.4981, -0.04179, -0.57), (-0.7056, -0.02058, -0.5667), (-1.228, 1.005, 0.4334), (-1.07, 0.7999, 0.363), (-1.185, 0.7547, 0.3602), (-0.9286, 0.6247, 0.2711), (-1.149, 0.5385, 0.2657), (-0.7953, 0.4471, 0.1266), (-1.095, 0.3301, 0.1192), (-0.699, 0.2098, -0.1139), (-0.9939, 0.09444, -0.1213), (-0.6393, -0.06248, -0.5682), (-0.8335, -0.1384, -0.5731), (0.3307, 0.2964, 0.7829), (0.2617, 0.09813, 0.5769), (0.1789, 0.153, 0.5769), (0.1921, -0.06206, 0.3621), (-0.005286, -0.02041, 0.3597), (0.116, -0.2554, 0.09431), (-0.1378, -0.1764, 0.09193), (0.03239, -0.3784, -0.1442), (-0.2184, -0.3015, -0.1466), (-0.1093, -0.5175, -0.5535), (-0.2279, -0.4432, -0.5562), (0.345, -1.078, -0.5791), (0.4754, -1.137, -0.5758), (0.4089, -0.911, -0.2647), (0.607, -1.0, -0.2597), (0.4762, -0.7486, -0.09981), (0.6771, -0.8392, -0.09471), (0.5522, -0.6219, 0.0006748), (0.7002, -0.6886, 0.004433), (0.6407, -0.5004, 0.06551), (0.7184, -0.5354, 0.06748), (0.7429, -0.3591, 0.1157), (1.101, -0.5782, 0.356), (0.9221, -0.7247, 0.2909), (0.8797, -0.6223, 0.2855), (0.7704, -0.8554, 0.2069), (0.6895, -0.6601, 0.1967), (0.6176, -0.98, 0.07574), (0.5078, -0.715, 0.06189), (0.413, -1.074, -0.1431), (0.3047, -0.8127, -0.1568), (0.1676, -1.12, -0.5561), (0.1053, -0.9696, -0.564), (-0.6831, 0.8039, -0.08712), (-0.7681, 0.4216, -0.09193), (-0.4976, 0.854, 0.239), (-0.5013, 0.3945, 0.3359), (-0.1986, 0.7315, 0.5466), (-0.2476, 0.4331, 0.5567), (0.04354, 0.6362, 0.7057), (0.01782, 0.4797, 0.711), (0.331, 0.5252, 0.8441), (-1.303, 0.02045, -0.5954), (-1.17, -0.1894, -0.5772), (-1.184, 0.09691, -0.2703), (-1.117, -0.1694, -0.3172), (-1.09, 0.1741, 0.05399), (-1.039, -0.07981, -0.01322), (-0.9705, 0.2237, 0.2841), (-0.9622, 0.04253, 0.2091), (-0.8492, 0.2614, 0.4862), (-0.8717, 0.1516, 0.4152), (-0.69, 0.3145, 0.6907), (1.404, -1.035, 0.1533), (1.209, -1.077, 0.09916), (1.216, -0.982, 0.09695), (1.041, -1.118, 0.02842), (1.053, -0.936, 0.02421), (0.873, -1.152, -0.0828), (0.8903, -0.9053, -0.08852), (0.6762, -1.141, -0.2679), (0.6933, -0.8975, -0.2736), (0.4496, -1.077, -0.5784), (0.4897, -0.942, -0.5821), (-1.332, 1.098, 0.1457), (-1.214, 0.8928, 0.05366), (-1.28, 0.8465, 0.01113), (-1.1, 0.7242, -0.05159), (-1.259, 0.6655, -0.1209), (-0.9942, 0.5416, -0.1856), (-1.221, 0.4712, -0.2717), (-0.9847, 0.3936, -0.3423), (-1.196, 0.314, -0.4135), (-0.953, 0.2433, -0.5908), (-1.137, 0.2309, -0.5963), (-0.6793, 0.471, -0.4845), (-0.7093, 0.7016, -0.5267), (-0.3732, 0.4024, -0.544)], [], [(2, 0, 1, 3), (3, 5, 4, 2), (5, 7, 6, 4), (7, 9, 8, 6), (9, 10, 8), (12, 11, 13), (14, 12, 13, 15), (16, 14, 15, 17), (18, 16, 17, 19), (20, 18, 19, 21), (23, 25, 24, 22), (25, 27, 26, 24), (27, 29, 28, 26), (29, 31, 30, 28), (31, 32, 30), (34, 33, 35), (36, 34, 35, 37), (38, 36, 37, 39), (40, 38, 39, 41), (42, 40, 41, 43), (45, 47, 46, 44), (47, 49, 48, 46), (49, 51, 50, 48), (51, 53, 52, 50), (53, 54, 52), (56, 55, 57), (58, 56, 57, 59), (60, 58, 59, 61), (62, 60, 61, 63), (64, 62, 63, 65), (67, 66, 68), (69, 67, 68, 70), (71, 69, 70, 72), (73, 71, 72, 74), (75, 73, 74, 76), (78, 77, 79), (80, 78, 79, 81), (82, 80, 81, 83), (84, 82, 83, 85), (86, 84, 85, 87), (89, 88, 90), (91, 89, 90, 92), (93, 91, 92, 94), (95, 93, 94, 96), (97, 95, 96, 98), (100, 102, 101, 99), (102, 104, 103, 101), (104, 106, 105, 103), (106, 108, 107, 105), (108, 109, 107), (111, 110, 112), (113, 111, 112, 114), (115, 113, 114, 116), (117, 115, 116, 118), (119, 117, 118, 120), (163, 122, 121, 164), (122, 124, 123, 121), (124, 126, 125, 123), (126, 128, 127, 125), (128, 129, 127), (131, 133, 132, 130), (133, 135, 134, 132), (135, 137, 136, 134), (137, 139, 138, 136), (139, 140, 138), (142, 141, 143), (144, 142, 143, 145), (146, 144, 145, 147), (148, 146, 147, 149), (150, 148, 149, 151), (153, 152, 154), (155, 153, 154, 156), (157, 155, 156, 158), (159, 157, 158, 160), (161, 159, 160, 162)])
me_cube_005.polygons.foreach_set('use_smooth', [True] * 75)
_uv = me_cube_005.uv_layers.new(name='UVTex')
_uv.uv.foreach_set('vector', [0.9468, 0.4771, 0.8344, 0.2469, 0.2026, 0.2455, 0.03508, 0.4808, 0.03508, 0.4808, 0.08417, 0.666, 0.9203, 0.6621, 0.9468, 0.4771, 0.08417, 0.666, 0.2331, 0.779, 0.8358, 0.7777, 0.9203, 0.6621, 0.2331, 0.779, 0.374, 0.8838, 0.6901, 0.8839, 0.8358, 0.7777, 0.374, 0.8838, 0.5616, 1.0, 0.6901, 0.8839, 0.374, 0.8838, 0.5616, 1.0, 0.6901, 0.8839, 0.2331, 0.779, 0.374, 0.8838, 0.6901, 0.8839, 0.8358, 0.7777, 0.08417, 0.666, 0.2331, 0.779, 0.8358, 0.7777, 0.9203, 0.6621, 0.03508, 0.4808, 0.08417, 0.666, 0.9203, 0.6621, 0.9468, 0.4771, 0.2026, 0.2455, 0.03508, 0.4808, 0.9468, 0.4771, 0.8344, 0.2469, 0.2026, 0.2455, 0.03508, 0.4808, 0.9468, 0.4771, 0.8344, 0.2469, 0.03508, 0.4808, 0.08417, 0.666, 0.9203, 0.6621, 0.9468, 0.4771, 0.08417, 0.666, 0.2331, 0.779, 0.8358, 0.7777, 0.9203, 0.6621, 0.2331, 0.779, 0.374, 0.8838, 0.6901, 0.8839, 0.8358, 0.7777, 0.374, 0.8838, 0.5616, 1.0, 0.6901, 0.8839, 0.374, 0.8838, 0.5616, 1.0, 0.6901, 0.8839, 0.2331, 0.779, 0.374, 0.8838, 0.6901, 0.8839, 0.8358, 0.7777, 0.08417, 0.666, 0.2331, 0.779, 0.8358, 0.7777, 0.9203, 0.6621, 0.03508, 0.4808, 0.08417, 0.666, 0.9203, 0.6621, 0.9468, 0.4771, 0.2026, 0.2455, 0.03508, 0.4808, 0.9468, 0.4771, 0.8344, 0.2469, 0.2026, 0.2455, 0.03508, 0.4808, 0.9468, 0.4771, 0.8344, 0.2469, 0.03508, 0.4808, 0.08417, 0.666, 0.9203, 0.6621, 0.9468, 0.4771, 0.08417, 0.666, 0.2331, 0.779, 0.8358, 0.7777, 0.9203, 0.6621, 0.2331, 0.779, 0.374, 0.8838, 0.6901, 0.8839, 0.8358, 0.7777, 0.374, 0.8838, 0.5616, 1.0, 0.6901, 0.8839, 0.374, 0.8838, 0.5616, 1.0, 0.6901, 0.8839, 0.2331, 0.779, 0.374, 0.8838, 0.6901, 0.8839, 0.8358, 0.7777, 0.08417, 0.666, 0.2331, 0.779, 0.8358, 0.7777, 0.9203, 0.6621, 0.03508, 0.4808, 0.08417, 0.666, 0.9203, 0.6621, 0.9468, 0.4771, 0.2026, 0.2455, 0.03508, 0.4808, 0.9468, 0.4771, 0.8344, 0.2469, 0.374, 0.8838, 0.5616, 1.0, 0.6901, 0.8839, 0.2331, 0.779, 0.374, 0.8838, 0.6901, 0.8839, 0.8358, 0.7777, 0.08417, 0.666, 0.2331, 0.779, 0.8358, 0.7777, 0.9203, 0.6621, 0.03508, 0.4808, 0.08417, 0.666, 0.9203, 0.6621, 0.9468, 0.4771, 0.2026, 0.2455, 0.03508, 0.4808, 0.9468, 0.4771, 0.8344, 0.2469, 0.374, 0.8838, 0.5616, 1.0, 0.6901, 0.8839, 0.2331, 0.779, 0.374, 0.8838, 0.6901, 0.8839, 0.8358, 0.7777, 0.08417, 0.666, 0.2331, 0.779, 0.8358, 0.7777, 0.9203, 0.6621, 0.03508, 0.4808, 0.08417, 0.666, 0.9203, 0.6621, 0.9468, 0.4771, 0.2026, 0.2455, 0.03508, 0.4808, 0.9468, 0.4771, 0.8344, 0.2469, 0.374, 0.8838, 0.5616, 1.0, 0.6901, 0.8839, 0.2331, 0.779, 0.374, 0.8838, 0.6901, 0.8839, 0.8358, 0.7777, 0.08417, 0.666, 0.2331, 0.779, 0.8358, 0.7777, 0.9203, 0.6621, 0.03508, 0.4808, 0.08417, 0.666, 0.9203, 0.6621, 0.9468, 0.4771, 0.2026, 0.2455, 0.03508, 0.4808, 0.9468, 0.4771, 0.8344, 0.2469, 0.2026, 0.2455, 0.03508, 0.4808, 0.9468, 0.4771, 0.8344, 0.2469, 0.03508, 0.4808, 0.08417, 0.666, 0.9203, 0.6621, 0.9468, 0.4771, 0.08417, 0.666, 0.2331, 0.779, 0.8358, 0.7777, 0.9203, 0.6621, 0.2331, 0.779, 0.374, 0.8838, 0.6901, 0.8839, 0.8358, 0.7777, 0.374, 0.8838, 0.5616, 1.0, 0.6901, 0.8839, 0.374, 0.8838, 0.5616, 1.0, 0.6901, 0.8839, 0.2331, 0.779, 0.374, 0.8838, 0.6901, 0.8839, 0.8358, 0.7777, 0.08417, 0.666, 0.2331, 0.779, 0.8358, 0.7777, 0.9203, 0.6621, 0.03508, 0.4808, 0.08417, 0.666, 0.9203, 0.6621, 0.9468, 0.4771, 0.2026, 0.2455, 0.03508, 0.4808, 0.9468, 0.4771, 0.8344, 0.2469, 0.2026, 0.2455, 0.03508, 0.4808, 0.9468, 0.4771, 0.8344, 0.2469, 0.03508, 0.4808, 0.08417, 0.666, 0.9203, 0.6621, 0.9468, 0.4771, 0.08417, 0.666, 0.2331, 0.779, 0.8358, 0.7777, 0.9203, 0.6621, 0.2331, 0.779, 0.374, 0.8838, 0.6901, 0.8839, 0.8358, 0.7777, 0.374, 0.8838, 0.5616, 1.0, 0.6901, 0.8839, 0.2026, 0.2455, 0.03508, 0.4808, 0.9468, 0.4771, 0.8344, 0.2469, 0.03508, 0.4808, 0.08417, 0.666, 0.9203, 0.6621, 0.9468, 0.4771, 0.08417, 0.666, 0.2331, 0.779, 0.8358, 0.7777, 0.9203, 0.6621, 0.2331, 0.779, 0.374, 0.8838, 0.6901, 0.8839, 0.8358, 0.7777, 0.374, 0.8838, 0.5616, 1.0, 0.6901, 0.8839, 0.374, 0.8838, 0.5616, 1.0, 0.6901, 0.8839, 0.2331, 0.779, 0.374, 0.8838, 0.6901, 0.8839, 0.8358, 0.7777, 0.08417, 0.666, 0.2331, 0.779, 0.8358, 0.7777, 0.9203, 0.6621, 0.03508, 0.4808, 0.08417, 0.666, 0.9203, 0.6621, 0.9468, 0.4771, 0.2026, 0.2455, 0.03508, 0.4808, 0.9468, 0.4771, 0.8344, 0.2469, 0.374, 0.8838, 0.5616, 1.0, 0.6901, 0.8839, 0.2331, 0.779, 0.374, 0.8838, 0.6901, 0.8839, 0.8358, 0.7777, 0.08417, 0.666, 0.2331, 0.779, 0.8358, 0.7777, 0.9203, 0.6621, 0.03508, 0.4808, 0.08417, 0.666, 0.9203, 0.6621, 0.9468, 0.4771, 0.2026, 0.2455, 0.03508, 0.4808, 0.9468, 0.4771, 0.8344, 0.2469])
me_cube_005.materials.append(mat_material)
me_cube_005.materials.append(mat_roots)
me_cube_005.use_remesh_preserve_volume = False
me_cube_005.use_remesh_preserve_attributes = False
me_cube_005.use_mirror_vertex_groups = False
me_cube_005.update()
me_cube_004 = bpy.data.meshes.new('Cube.004')
me_cube_004.from_pydata([(-0.07777, 0.0599, -0.9889), (-0.07292, 0.05581, -0.9667), (-0.07241, 0.06011, -0.9435), (-0.05832, 0.04997, -0.871), (-0.05663, 0.05985, -0.8633), (-0.02752, 0.1101, -0.5523), (0.01787, -0.02741, -0.5016), (0.0007527, -0.02661, -1.027), (-0.02636, -0.004736, -0.9503), (-0.01918, -0.01232, -0.9477), (-0.03639, 0.01023, -0.899), (-0.02271, -0.004223, -0.8941), (-0.04952, 0.03045, -0.8162), (-0.03095, 0.01084, -0.8095), (-0.05978, 0.05131, -0.7049), (-0.04147, 0.03197, -0.6984), (-0.04628, 0.08528, -0.6183), (-0.009752, 0.03555, -0.6034), (-0.239, 0.3261, -0.6338), (-0.297, 0.3011, -0.6279), (-0.2674, 0.2767, -0.7161), (-0.291, 0.263, -0.7136), (-0.2754, 0.2598, -0.8282), (-0.2993, 0.2458, -0.8256), (-0.2823, 0.2474, -0.9134), (-0.3, 0.2371, -0.9114), (-0.2885, 0.2383, -0.9666), (-0.2977, 0.2329, -0.9656), (-0.2925, 0.2382, -1.05), (-0.1467, 0.3562, -0.5584), (-0.2989, 0.338, -0.5649), (-0.3411, 0.2374, -0.8619), (-0.3342, 0.2318, -0.8709), (-0.3661, 0.2069, -0.9335), (-0.3684, 0.2008, -0.9562), (-0.3791, 0.193, -0.975), (-0.7672, 0.7063, -0.9814), (-0.7608, 0.6946, -0.9626), (-0.755, 0.6915, -0.9399), (-0.7344, 0.6568, -0.8773), (-0.728, 0.6629, -0.8683), (-0.6769, 0.6461, -0.5782), (-0.6135, 0.4369, -0.5752), (-0.7333, 0.6146, -1.056), (-0.7379, 0.6205, -0.972), (-0.7337, 0.6106, -0.973), (-0.7334, 0.6222, -0.9178), (-0.7254, 0.6034, -0.9198), (-0.7248, 0.6204, -0.832), (-0.714, 0.5949, -0.8346), (-0.7089, 0.61, -0.72), (-0.6982, 0.5848, -0.7225), (-0.6861, 0.6249, -0.636), (-0.6647, 0.5607, -0.6402), (0.1132, -0.1139, -0.6178), (0.09577, -0.05318, -0.6119), (0.06782, -0.07949, -0.7002), (0.05715, -0.05436, -0.6976), (0.05204, -0.06945, -0.8122), (0.04121, -0.04395, -0.8096), (0.04062, -0.06095, -0.8974), (0.03264, -0.04216, -0.8954), (0.03236, -0.05372, -0.9506), (0.02818, -0.04386, -0.9496), (0.03275, -0.0497, -1.034), (0.1314, -0.2092, -0.5424), (0.1326, -0.05591, -0.5489), (0.03808, -0.001403, -0.8459), (0.03166, -0.007537, -0.8549), (0.01101, 0.0272, -0.9175), (0.005277, 0.03024, -0.9402), (-0.001166, 0.04193, -0.959), (0.1007, -0.08239, -0.9864), (0.1048, -0.08673, -0.9641), (0.09941, -0.09162, -0.9416), (0.1092, -0.106, -0.8692), (0.1004, -0.1028, -0.8607), (0.04435, -0.1525, -0.5532), (0.1843, -0.1861, -0.5001), (0.2144, -0.03922, -1.004), (0.1778, -0.07696, -0.9381), (0.1875, -0.07475, -0.9339), (0.1564, -0.09508, -0.8915), (0.1748, -0.09086, -0.8836), (0.1266, -0.1234, -0.8157), (0.1516, -0.1176, -0.8049), (0.09541, -0.1576, -0.7119), (0.1201, -0.152, -0.7012), (0.0639, -0.1586, -0.6233), (0.1231, -0.1524, -0.6012), (-0.6413, 0.4203, -0.9912), (-0.6368, 0.4336, -0.973), (-0.6417, 0.4459, -0.9534), (-0.6307, 0.4889, -0.8935), (-0.6399, 0.4965, -0.8892), (-0.7326, 0.7141, -0.6003), (-0.5489, 0.705, -0.5855), (-0.5331, 0.4468, -1.043), (-0.5655, 0.4651, -0.9675), (-0.5562, 0.4704, -0.967), (-0.585, 0.4843, -0.9206), (-0.5672, 0.4944, -0.9195), (-0.6117, 0.5168, -0.8453), (-0.5876, 0.5306, -0.8438), (-0.6393, 0.5651, -0.7462), (-0.6156, 0.5787, -0.7447), (-0.671, 0.6255, -0.6814), (-0.613, 0.6505, -0.675), (-0.5483, 0.3397, -0.9454), (-0.5333, 0.3439, -0.9283), (-0.5258, 0.3454, -0.906), (-0.4799, 0.3581, -0.8487), (-0.4844, 0.3617, -0.8374), (-0.3732, 0.4024, -0.544), (-0.2231, 0.4224, -0.569), (-0.48, 0.4008, -1.027), (-0.466, 0.3788, -0.9471), (-0.4571, 0.3845, -0.9491), (-0.4557, 0.3722, -0.8941), (-0.4387, 0.383, -0.8979), (-0.4352, 0.3637, -0.8107), (-0.4122, 0.3785, -0.8159), (-0.4011, 0.3585, -0.7024), (-0.3844, 0.3742, -0.7481), (-0.3865, 0.3788, -0.6118), (-0.3308, 0.4058, -0.6258), (-0.3368, 0.4019, -0.7213), (-0.3556, 0.389, -0.7535), (-0.336, 0.403, -0.825), (0.3392, -0.1722, -0.6591), (0.2776, -0.1858, -0.6522), (0.3009, -0.2166, -0.7403), (0.2752, -0.2257, -0.7372), (0.2884, -0.2334, -0.852), (0.2623, -0.2426, -0.8489), (0.2781, -0.2456, -0.9368), (0.2589, -0.2524, -0.9345), (0.2696, -0.2542, -0.9898), (0.2596, -0.2577, -0.9886), (0.2645, -0.2548, -1.073), (0.4365, -0.1588, -0.5852), (0.2835, -0.1483, -0.5898), (0.2192, -0.2436, -0.8846), (0.2248, -0.2506, -0.8935), (0.188, -0.27, -0.9554), (0.1843, -0.2758, -0.9779), (0.172, -0.2818, -0.9965), (0.6964, -0.6796, -0.9223), (0.7082, -0.6446, -0.8613), (0.7458, -0.678, -0.7585), (0.8077, -0.696, -0.6306), (0.7692, -0.6085, -0.6274), (0.7279, -0.6349, -0.7465), (0.7306, -0.6068, -0.7073), (0.7201, -0.6247, -0.8147), (0.7142, -0.5991, -0.8131), (0.7083, -0.6184, -0.8951), (0.704, -0.5995, -0.8939), (0.7003, -0.6125, -0.9454), (0.698, -0.6026, -0.9448), (0.6989, -0.6122, -1.024), (0.795, -0.7881, -0.5654), (0.7847, -0.597, -0.5873), (0.7232, -0.5657, -0.7772), (0.7199, -0.5743, -0.8013), (0.7005, -0.5377, -0.8455), (0.695, -0.5348, -0.8669), (0.6904, -0.5237, -0.885), (0.516, -0.394, -1.012), (0.5383, -0.4068, -0.978), (0.5208, -0.4007, -0.9695), (0.5249, -0.429, -0.8795), (0.5287, -0.4129, -0.8598), (0.573, -0.4502, -0.5584), (0.6122, -0.6209, -0.5517), (0.5583, -0.4434, -1.038), (0.5424, -0.4457, -0.9599), (0.5486, -0.4537, -0.9607), (0.5393, -0.4475, -0.9087), (0.5512, -0.4627, -0.9103), (0.5369, -0.454, -0.8275), (0.553, -0.4747, -0.8297), (0.5399, -0.4688, -0.7213), (0.5546, -0.4901, -0.762), (0.5641, -0.4659, -0.6359), (0.5947, -0.5171, -0.6418), (0.5867, -0.5271, -0.7313), (0.5713, -0.5161, -0.7634), (0.6044, -0.5623, -0.8643), (0.4056, -0.367, -0.6231), (0.3966, -0.3043, -0.6278), (0.3727, -0.3403, -0.7139), (0.3655, -0.3139, -0.716), (0.368, -0.3459, -0.8273), (0.3607, -0.3192, -0.8295), (0.3651, -0.3495, -0.9135), (0.3598, -0.3297, -0.9151), (0.3625, -0.3497, -0.9677), (0.3597, -0.3393, -0.9686), (0.3704, -0.3588, -1.05), (0.4305, -0.4742, -0.5593), (0.4272, -0.3019, -0.5616), (0.3668, -0.2828, -0.8716), (0.3604, -0.2894, -0.8803), (0.3502, -0.2625, -0.949), (0.3469, -0.2623, -0.9724), (0.3438, -0.253, -0.9932), (-0.1358, -0.0453, -0.8602), (-0.2026, -0.01631, -0.7702), (-0.1881, -3.445e-05, -0.74), (-0.2007, 0.03909, -0.6595), (-0.2605, 0.04348, -0.6611), (-0.2335, -0.01547, -0.7724), (-0.2633, -0.003446, -0.7364), (-0.24, -0.02947, -0.84), (-0.2662, -0.03068, -0.8402), (-0.2425, -0.04937, -0.919), (-0.2618, -0.05027, -0.9191), (-0.2461, -0.0622, -0.9685), (-0.2563, -0.06267, -0.9686), (-0.241, -0.0728, -1.046), (-0.1157, 0.02617, -0.5509), (-0.3032, 0.1063, -0.5209), (-0.301, -0.02554, -0.8797), (-0.2881, -0.04299, -0.8935), (-0.3043, -0.0591, -0.9851), (-0.2884, -0.051, -0.995), (-0.3081, -0.07237, -1.026)], [], [(2, 0, 1), (4, 2, 1, 3), (14, 4, 3, 12), (17, 6, 5, 16), (8, 7, 9), (10, 8, 9, 11), (12, 10, 11, 13), (14, 12, 13, 15), (16, 14, 15, 17), (19, 21, 20, 18), (21, 23, 22, 20), (23, 25, 24, 22), (25, 27, 26, 24), (27, 28, 26), (18, 29, 30, 19), (21, 31, 32, 23), (31, 33, 34, 32), (33, 35, 34), (38, 36, 37), (40, 38, 37, 39), (50, 40, 39, 48), (53, 42, 41, 52), (44, 43, 45), (46, 44, 45, 47), (48, 46, 47, 49), (50, 48, 49, 51), (52, 50, 51, 53), (55, 57, 56, 54), (57, 59, 58, 56), (59, 61, 60, 58), (61, 63, 62, 60), (63, 64, 62), (54, 65, 66, 55), (57, 67, 68, 59), (67, 69, 70, 68), (69, 71, 70), (74, 72, 73), (76, 74, 73, 75), (86, 76, 75, 84), (89, 78, 77, 88), (80, 79, 81), (82, 80, 81, 83), (84, 82, 83, 85), (86, 84, 85, 87), (88, 86, 87, 89), (92, 90, 91), (94, 92, 91, 93), (104, 94, 93, 102), (107, 96, 95, 106), (98, 97, 99), (100, 98, 99, 101), (102, 100, 101, 103), (104, 102, 103, 105), (106, 104, 105, 107), (110, 108, 109), (112, 110, 109, 111), (122, 112, 111, 120), (125, 114, 113, 124), (116, 115, 117), (118, 116, 117, 119), (120, 118, 119, 121), (122, 120, 121, 123), (124, 122, 123, 125), (123, 127, 126, 125), (127, 128, 126), (130, 132, 131, 129), (132, 134, 133, 131), (134, 136, 135, 133), (136, 138, 137, 135), (138, 139, 137), (129, 140, 141, 130), (132, 142, 143, 134), (142, 144, 145, 143), (144, 146, 145), (148, 147, 149), (152, 148, 149, 150), (151, 153, 152, 150), (153, 155, 154, 152), (155, 157, 156, 154), (157, 159, 158, 156), (159, 160, 158), (150, 161, 162, 151), (153, 163, 164, 155), (163, 165, 166, 164), (165, 167, 166), (170, 168, 169), (172, 170, 169, 171), (182, 172, 171, 180), (185, 174, 173, 184), (176, 175, 177), (178, 176, 177, 179), (180, 178, 179, 181), (182, 180, 181, 183), (184, 182, 183, 185), (183, 187, 186, 185), (187, 188, 186), (190, 192, 191, 189), (192, 194, 193, 191), (194, 196, 195, 193), (196, 198, 197, 195), (198, 199, 197), (189, 200, 201, 190), (192, 202, 203, 194), (202, 204, 205, 203), (204, 206, 205), (208, 207, 209), (212, 208, 209, 210), (211, 213, 212, 210), (213, 215, 214, 212), (215, 217, 216, 214), (217, 219, 218, 216), (219, 220, 218), (210, 221, 222, 211), (213, 223, 224, 215), (223, 225, 226, 224), (225, 227, 226)])
me_cube_004.polygons.foreach_set('use_smooth', [True] * 116)
me_cube_004.polygons.foreach_set('material_index', [1, 1, 1, 1, 1, 1, 1, 1, 1, 1, 1, 1, 1, 1, 1, 1, 1, 1, 1, 1, 1, 1, 1, 1, 1, 1, 1, 1, 1, 1, 1, 1, 1, 1, 1, 1, 1, 1, 1, 1, 1, 1, 1, 1, 1, 1, 1, 1, 1, 1, 1, 1, 1, 1, 1, 1, 1, 1, 1, 1, 1, 1, 1, 1, 1, 1, 1, 1, 1, 1, 1, 1, 1, 1, 1, 1, 1, 1, 1, 1, 1, 1, 1, 1, 1, 1, 1, 1, 1, 1, 1, 1, 1, 1, 1, 1, 1, 1, 1, 1, 1, 1, 1, 1, 1, 1, 1, 1, 1, 1, 1, 1, 1, 1, 1, 1])
me_cube_004.materials.append(mat_material)
me_cube_004.materials.append(mat_roots)
me_cube_004.use_remesh_preserve_volume = False
me_cube_004.use_remesh_preserve_attributes = False
me_cube_004.use_mirror_vertex_groups = False
me_cube_004.update()

# ---- objects
ob_lamp_001 = bpy.data.objects.new('Lamp.001', light_spot_001)
ob_roots = bpy.data.objects.new('Roots', me_cube_001)
ob_lamp = bpy.data.objects.new('Lamp', light_spot)
ob_camera = bpy.data.objects.new('Camera', cam_camera)
ob_roots_001 = bpy.data.objects.new('Roots.001', me_cube)
ob_roots_003 = bpy.data.objects.new('Roots.003', me_cube_003)
ob_camera_001 = bpy.data.objects.new('Camera.001', cam_camera_001)
ob_roots_002 = bpy.data.objects.new('Roots.002', me_cube_002)
ob_roots_005 = bpy.data.objects.new('Roots.005', me_cube_005)
ob_roots_004 = bpy.data.objects.new('Roots.004', me_cube_004)

# ---- transforms, parenting, visibility, modifiers, constraints
ob_lamp_001.location = (0.0922, -1.241, -2.379)
ob_lamp_001.rotation_euler = (0.6503, 0.05522, 1.866)
ob_lamp_001.lock_rotations_4d = False
ob_lamp_001.empty_display_type = 'ARROWS'
ob_lamp_001.color = (0.0, 0.0, 0.0, 0.0)
ob_lamp_001.lineart.crease_threshold = 0.0
ob_roots.location = (0.03303, 0.3304, 0.5783)
ob_roots.rotation_euler = (0.0, -0.0, 0.7144)
ob_roots.lock_rotations_4d = False
ob_roots.empty_display_type = 'ARROWS'
ob_roots.color = (0.0, 0.0, 0.0, 1.0)
ob_roots.lineart.crease_threshold = 0.0
_vg = ob_roots.vertex_groups.new(name='roots')
_m = ob_roots.modifiers.new('Auto Smooth', 'NODES')
_m.node_group = ng_auto_smooth
_gi = [s.identifier for s in ng_auto_smooth.interface.items_tree if s.item_type == 'SOCKET' and s.in_out == 'INPUT']
_m[_gi[1]] = 1.047  # Angle
ob_lamp.location = (-1.582, -5.59, 8.764)
ob_lamp.rotation_euler = (0.0001726, -0.6252, 1.412)
ob_lamp.lock_rotations_4d = False
ob_lamp.empty_display_type = 'ARROWS'
ob_lamp.color = (0.0, 0.0, 0.0, 0.0)
ob_lamp.lineart.crease_threshold = 0.0
ob_camera.location = (-0.01795, -6.725, 0.617)
ob_camera.rotation_euler = (1.57, 2.22e-16, 2.219e-16)
ob_camera.lock_rotations_4d = False
ob_camera.empty_display_type = 'ARROWS'
ob_camera.color = (0.0, 0.0, 0.0, 0.0)
ob_camera.display_type = 'WIRE'
ob_camera.lineart.crease_threshold = 0.0
ob_roots_001.location = (0.03303, 0.3304, 0.5783)
ob_roots_001.rotation_euler = (0.0, -0.0, 0.7144)
ob_roots_001.lock_rotations_4d = False
ob_roots_001.empty_display_type = 'ARROWS'
ob_roots_001.color = (0.0, 0.0, 0.0, 1.0)
ob_roots_001.lineart.crease_threshold = 0.0
_vg = ob_roots_001.vertex_groups.new(name='roots')
_m = ob_roots_001.modifiers.new('Auto Smooth', 'NODES')
_m.node_group = ng_auto_smooth
_gi = [s.identifier for s in ng_auto_smooth.interface.items_tree if s.item_type == 'SOCKET' and s.in_out == 'INPUT']
_m[_gi[1]] = 1.047  # Angle
ob_roots_003.location = (0.03303, 0.3304, 0.5783)
ob_roots_003.rotation_euler = (0.0, -0.0, 0.7144)
ob_roots_003.lock_rotations_4d = False
ob_roots_003.empty_display_type = 'ARROWS'
ob_roots_003.color = (0.0, 0.0, 0.0, 1.0)
ob_roots_003.lineart.crease_threshold = 0.0
_vg = ob_roots_003.vertex_groups.new(name='roots')
_m = ob_roots_003.modifiers.new('Auto Smooth', 'NODES')
_m.node_group = ng_auto_smooth
_gi = [s.identifier for s in ng_auto_smooth.interface.items_tree if s.item_type == 'SOCKET' and s.in_out == 'INPUT']
_m[_gi[1]] = 1.047  # Angle
ob_camera_001.location = (-0.04113, -3.956, 0.4891)
ob_camera_001.rotation_euler = (1.57, 2.22e-16, 2.219e-16)
ob_camera_001.lock_rotations_4d = False
ob_camera_001.empty_display_type = 'ARROWS'
ob_camera_001.color = (0.0, 0.0, 0.0, 0.0)
ob_camera_001.display_type = 'WIRE'
ob_camera_001.lineart.crease_threshold = 0.0
ob_roots_002.location = (0.03303, 0.3304, 0.5783)
ob_roots_002.rotation_euler = (0.0, -0.0, 0.7144)
ob_roots_002.lock_rotations_4d = False
ob_roots_002.empty_display_type = 'ARROWS'
ob_roots_002.color = (0.0, 0.0, 0.0, 1.0)
ob_roots_002.lineart.crease_threshold = 0.0
_vg = ob_roots_002.vertex_groups.new(name='roots')
_m = ob_roots_002.modifiers.new('Auto Smooth', 'NODES')
_m.node_group = ng_auto_smooth
_gi = [s.identifier for s in ng_auto_smooth.interface.items_tree if s.item_type == 'SOCKET' and s.in_out == 'INPUT']
_m[_gi[1]] = 1.047  # Angle
ob_roots_005.location = (0.03303, 0.3304, 0.5783)
ob_roots_005.rotation_euler = (0.0, -0.0, 0.7144)
ob_roots_005.lock_rotations_4d = False
ob_roots_005.empty_display_type = 'ARROWS'
ob_roots_005.color = (0.0, 0.0, 0.0, 1.0)
ob_roots_005.lineart.crease_threshold = 0.0
_vg = ob_roots_005.vertex_groups.new(name='roots')
_m = ob_roots_005.modifiers.new('Auto Smooth', 'NODES')
_m.node_group = ng_auto_smooth
_gi = [s.identifier for s in ng_auto_smooth.interface.items_tree if s.item_type == 'SOCKET' and s.in_out == 'INPUT']
_m[_gi[1]] = 1.047  # Angle
ob_roots_004.location = (0.03303, 0.3304, 0.5783)
ob_roots_004.rotation_euler = (0.0, -0.0, 0.7144)
ob_roots_004.lock_rotations_4d = False
ob_roots_004.empty_display_type = 'ARROWS'
ob_roots_004.color = (0.0, 0.0, 0.0, 1.0)
ob_roots_004.lineart.crease_threshold = 0.0
_vg = ob_roots_004.vertex_groups.new(name='roots')
_m = ob_roots_004.modifiers.new('Auto Smooth', 'NODES')
_m.node_group = ng_auto_smooth
_gi = [s.identifier for s in ng_auto_smooth.interface.items_tree if s.item_type == 'SOCKET' and s.in_out == 'INPUT']
_m[_gi[1]] = 1.047  # Angle

# ---- collection membership
col_collection_1.objects.link(ob_lamp_001)
col_collection_1.objects.link(ob_roots)
col_collection_1.objects.link(ob_lamp)
col_collection_1.objects.link(ob_camera)
col_collection_2.objects.link(ob_roots_001)
col_collection_2.objects.link(ob_lamp_001)
col_collection_2.objects.link(ob_lamp)
col_collection_2.objects.link(ob_camera)
col_collection_3.objects.link(ob_lamp_001)
col_collection_3.objects.link(ob_lamp)
col_collection_3.objects.link(ob_camera)
col_collection_4.objects.link(ob_roots_003)
col_collection_4.objects.link(ob_camera_001)
col_collection_4.objects.link(ob_lamp_001)
col_collection_4.objects.link(ob_lamp)
col_collection_5.objects.link(ob_camera_001)
col_collection_5.objects.link(ob_roots_002)
col_collection_5.objects.link(ob_lamp_001)
col_collection_5.objects.link(ob_lamp)
col_collection_11.objects.link(ob_roots_005)
col_collection_11.objects.link(ob_roots_004)
col_collection_11.objects.link(ob_lamp_001)
col_collection_11.objects.link(ob_lamp)
col_collection_11.objects.link(ob_camera)

# ---- scene / render settings (as saved in the file)
scene.camera = ob_camera
scene.frame_start = 1; scene.frame_end = 250; scene.frame_set(2)
scene.render.engine = 'BLENDER_EEVEE_NEXT'
scene.render.image_settings.compression = 90
scene.render.resolution_x = 120
scene.render.resolution_y = 70
scene.render.pixel_aspect_x = 100.0
scene.render.pixel_aspect_y = 100.0
scene.render.fps = 25
scene.render.dither_intensity = 0.0
scene.render.film_transparent = True
scene.render.use_compositing = False
scene.render.use_sequencer = False
scene.render.bake_margin = 2
scene.render.bake_bias = 0.0
scene.render.use_stamp_time = False
scene.render.use_stamp_date = False
scene.render.use_stamp_frame = False
scene.render.use_stamp_camera = False
scene.render.use_stamp_scene = False
scene.render.use_stamp_filename = False
scene.render.use_stamp_render_time = False
scene.render.stamp_font_size = 0
scene.cycles.use_denoising = False
scene.cycles.samples = 10
scene.cycles.sampling_pattern = 'TABULATED_SOBOL'
scene.cycles.light_sampling_threshold = 0.0
scene.cycles.use_adaptive_sampling = False
scene.cycles.use_light_tree = False
scene.cycles.blur_glossy = 0.0
scene.cycles.volume_bounces = 1
scene.cycles.pixel_filter_type = 'GAUSSIAN'
scene.cycles.sample_clamp_indirect = 0.0
scene.view_settings.view_transform = 'Raw'
bpy.context.view_layer.update()
